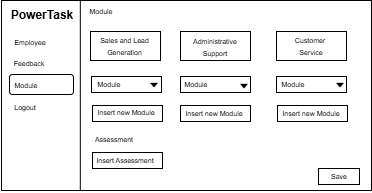

The diagram above was exported from draw.io. Its source (the exported page's mxGraphModel, read from the mxfile embedded in the PNG):
<mxGraphModel dx="1042" dy="527" grid="1" gridSize="10" guides="1" tooltips="1" connect="1" arrows="1" fold="1" page="1" pageScale="1" pageWidth="850" pageHeight="1100" math="0" shadow="0">
  <root>
    <mxCell id="0" />
    <mxCell id="1" parent="0" />
    <mxCell id="_jOm-XSbJwV90BLCte-w-1" value="" style="rounded=0;whiteSpace=wrap;html=1;" vertex="1" parent="1">
      <mxGeometry x="781" y="620" width="370" height="190" as="geometry" />
    </mxCell>
    <mxCell id="_jOm-XSbJwV90BLCte-w-2" value="&lt;b&gt;PowerTask&lt;/b&gt;" style="text;html=1;align=center;verticalAlign=middle;whiteSpace=wrap;rounded=0;" vertex="1" parent="1">
      <mxGeometry x="792" y="620" width="60" height="30" as="geometry" />
    </mxCell>
    <mxCell id="_jOm-XSbJwV90BLCte-w-3" value="" style="endArrow=none;html=1;rounded=0;exitX=0.213;exitY=1.002;exitDx=0;exitDy=0;exitPerimeter=0;entryX=0.213;entryY=0;entryDx=0;entryDy=0;entryPerimeter=0;" edge="1" parent="1" source="_jOm-XSbJwV90BLCte-w-1" target="_jOm-XSbJwV90BLCte-w-1">
      <mxGeometry width="50" height="50" relative="1" as="geometry">
        <mxPoint x="862" y="808" as="sourcePoint" />
        <mxPoint x="862" y="616" as="targetPoint" />
      </mxGeometry>
    </mxCell>
    <mxCell id="_jOm-XSbJwV90BLCte-w-4" value="&lt;font style=&quot;font-size: 7px;&quot;&gt;Logout&lt;/font&gt;" style="text;html=1;align=center;verticalAlign=middle;whiteSpace=wrap;rounded=0;fontSize=10;" vertex="1" parent="1">
      <mxGeometry x="780" y="716" width="50" height="20" as="geometry" />
    </mxCell>
    <mxCell id="_jOm-XSbJwV90BLCte-w-5" value="&lt;font style=&quot;font-size: 7px;&quot;&gt;Employee&lt;/font&gt;" style="text;html=1;align=center;verticalAlign=middle;whiteSpace=wrap;rounded=0;fontSize=10;" vertex="1" parent="1">
      <mxGeometry x="785" y="651" width="50" height="20" as="geometry" />
    </mxCell>
    <mxCell id="_jOm-XSbJwV90BLCte-w-6" value="" style="text;html=1;align=center;verticalAlign=middle;whiteSpace=wrap;rounded=0;fontSize=10;" vertex="1" parent="1">
      <mxGeometry x="942" y="698" width="50" height="18" as="geometry" />
    </mxCell>
    <mxCell id="_jOm-XSbJwV90BLCte-w-7" value="" style="text;html=1;align=center;verticalAlign=middle;whiteSpace=wrap;rounded=0;fontSize=10;" vertex="1" parent="1">
      <mxGeometry x="902" y="720" width="50" height="18" as="geometry" />
    </mxCell>
    <mxCell id="_jOm-XSbJwV90BLCte-w-8" value="" style="rounded=1;whiteSpace=wrap;html=1;" vertex="1" parent="1">
      <mxGeometry x="789" y="694" width="64" height="20" as="geometry" />
    </mxCell>
    <mxCell id="_jOm-XSbJwV90BLCte-w-9" value="&lt;font style=&quot;font-size: 7px;&quot;&gt;Feedback&lt;/font&gt;" style="text;html=1;align=center;verticalAlign=middle;whiteSpace=wrap;rounded=0;fontSize=10;" vertex="1" parent="1">
      <mxGeometry x="784" y="672" width="50" height="20" as="geometry" />
    </mxCell>
    <mxCell id="_jOm-XSbJwV90BLCte-w-10" value="" style="rounded=0;whiteSpace=wrap;html=1;" vertex="1" parent="1">
      <mxGeometry x="870" y="651" width="70" height="29" as="geometry" />
    </mxCell>
    <mxCell id="_jOm-XSbJwV90BLCte-w-11" value="" style="rounded=0;whiteSpace=wrap;html=1;" vertex="1" parent="1">
      <mxGeometry x="960" y="651" width="70" height="29" as="geometry" />
    </mxCell>
    <mxCell id="_jOm-XSbJwV90BLCte-w-12" value="" style="rounded=0;whiteSpace=wrap;html=1;" vertex="1" parent="1">
      <mxGeometry x="1056" y="651" width="70" height="29" as="geometry" />
    </mxCell>
    <mxCell id="_jOm-XSbJwV90BLCte-w-13" value="&lt;font style=&quot;font-size: 7px;&quot;&gt;Module&lt;/font&gt;" style="text;html=1;align=center;verticalAlign=middle;whiteSpace=wrap;rounded=0;fontSize=10;" vertex="1" parent="1">
      <mxGeometry x="781" y="694" width="50" height="20" as="geometry" />
    </mxCell>
    <mxCell id="_jOm-XSbJwV90BLCte-w-14" value="&lt;font style=&quot;font-size: 7px;&quot;&gt;Sales and Lead&lt;/font&gt;&lt;div&gt;&lt;font style=&quot;font-size: 7px;&quot;&gt;Generation&lt;/font&gt;&lt;/div&gt;" style="text;html=1;align=center;verticalAlign=middle;whiteSpace=wrap;rounded=0;fontSize=10;" vertex="1" parent="1">
      <mxGeometry x="873" y="654.5" width="63" height="20" as="geometry" />
    </mxCell>
    <mxCell id="_jOm-XSbJwV90BLCte-w-15" value="&lt;font style=&quot;font-size: 7px;&quot;&gt;Administrative&lt;/font&gt;&lt;div&gt;&lt;font style=&quot;font-size: 7px;&quot;&gt;Support&lt;/font&gt;&lt;/div&gt;" style="text;html=1;align=center;verticalAlign=middle;whiteSpace=wrap;rounded=0;fontSize=10;" vertex="1" parent="1">
      <mxGeometry x="970" y="655.5" width="50" height="20" as="geometry" />
    </mxCell>
    <mxCell id="_jOm-XSbJwV90BLCte-w-16" value="&lt;font style=&quot;font-size: 7px;&quot;&gt;Customer&amp;nbsp;&lt;/font&gt;&lt;div&gt;&lt;font style=&quot;font-size: 7px;&quot;&gt;Service&lt;/font&gt;&lt;/div&gt;" style="text;html=1;align=center;verticalAlign=middle;whiteSpace=wrap;rounded=0;fontSize=10;" vertex="1" parent="1">
      <mxGeometry x="1066" y="657" width="50" height="15.5" as="geometry" />
    </mxCell>
    <mxCell id="_jOm-XSbJwV90BLCte-w-17" value="&lt;font style=&quot;font-size: 7px;&quot;&gt;Module&lt;/font&gt;" style="text;html=1;align=center;verticalAlign=middle;whiteSpace=wrap;rounded=0;fontSize=10;" vertex="1" parent="1">
      <mxGeometry x="856" y="620" width="50" height="20" as="geometry" />
    </mxCell>
    <mxCell id="_jOm-XSbJwV90BLCte-w-18" value="" style="rounded=0;whiteSpace=wrap;html=1;" vertex="1" parent="1">
      <mxGeometry x="871" y="696" width="70" height="16" as="geometry" />
    </mxCell>
    <mxCell id="_jOm-XSbJwV90BLCte-w-19" value="" style="rounded=0;whiteSpace=wrap;html=1;" vertex="1" parent="1">
      <mxGeometry x="960" y="696" width="70" height="16" as="geometry" />
    </mxCell>
    <mxCell id="_jOm-XSbJwV90BLCte-w-20" value="" style="rounded=0;whiteSpace=wrap;html=1;" vertex="1" parent="1">
      <mxGeometry x="1056" y="696" width="70" height="16" as="geometry" />
    </mxCell>
    <mxCell id="_jOm-XSbJwV90BLCte-w-21" value="&lt;font style=&quot;font-size: 7px;&quot;&gt;Module&lt;/font&gt;" style="text;html=1;align=center;verticalAlign=middle;whiteSpace=wrap;rounded=0;fontSize=10;" vertex="1" parent="1">
      <mxGeometry x="864" y="693" width="50" height="20" as="geometry" />
    </mxCell>
    <mxCell id="_jOm-XSbJwV90BLCte-w-22" value="&lt;font style=&quot;font-size: 7px;&quot;&gt;Module&lt;/font&gt;" style="text;html=1;align=center;verticalAlign=middle;whiteSpace=wrap;rounded=0;fontSize=10;" vertex="1" parent="1">
      <mxGeometry x="951" y="693" width="50" height="20" as="geometry" />
    </mxCell>
    <mxCell id="_jOm-XSbJwV90BLCte-w-23" value="&lt;font style=&quot;font-size: 7px;&quot;&gt;Module&lt;/font&gt;" style="text;html=1;align=center;verticalAlign=middle;whiteSpace=wrap;rounded=0;fontSize=10;" vertex="1" parent="1">
      <mxGeometry x="1048" y="693" width="50" height="20" as="geometry" />
    </mxCell>
    <mxCell id="_jOm-XSbJwV90BLCte-w-24" value="" style="shape=image;html=1;verticalAlign=top;verticalLabelPosition=bottom;labelBackgroundColor=#ffffff;imageAspect=0;aspect=fixed;image=https://cdn4.iconfinder.com/data/icons/ionicons/512/icon-arrow-down-b-128.png" vertex="1" parent="1">
      <mxGeometry x="928" y="699" width="12" height="12" as="geometry" />
    </mxCell>
    <mxCell id="_jOm-XSbJwV90BLCte-w-25" value="" style="shape=image;html=1;verticalAlign=top;verticalLabelPosition=bottom;labelBackgroundColor=#ffffff;imageAspect=0;aspect=fixed;image=https://cdn4.iconfinder.com/data/icons/ionicons/512/icon-arrow-down-b-128.png" vertex="1" parent="1">
      <mxGeometry x="1018" y="700" width="12" height="12" as="geometry" />
    </mxCell>
    <mxCell id="_jOm-XSbJwV90BLCte-w-26" value="" style="shape=image;html=1;verticalAlign=top;verticalLabelPosition=bottom;labelBackgroundColor=#ffffff;imageAspect=0;aspect=fixed;image=https://cdn4.iconfinder.com/data/icons/ionicons/512/icon-arrow-down-b-128.png" vertex="1" parent="1">
      <mxGeometry x="1114" y="699" width="12" height="12" as="geometry" />
    </mxCell>
    <mxCell id="_jOm-XSbJwV90BLCte-w-27" value="" style="rounded=0;whiteSpace=wrap;html=1;" vertex="1" parent="1">
      <mxGeometry x="872" y="725" width="70" height="16" as="geometry" />
    </mxCell>
    <mxCell id="_jOm-XSbJwV90BLCte-w-28" value="&lt;font style=&quot;font-size: 7px;&quot;&gt;Insert new Module&lt;/font&gt;" style="text;html=1;align=center;verticalAlign=middle;whiteSpace=wrap;rounded=0;fontSize=10;" vertex="1" parent="1">
      <mxGeometry x="873" y="721" width="66" height="20" as="geometry" />
    </mxCell>
    <mxCell id="_jOm-XSbJwV90BLCte-w-29" value="" style="rounded=0;whiteSpace=wrap;html=1;" vertex="1" parent="1">
      <mxGeometry x="960" y="725" width="70" height="16" as="geometry" />
    </mxCell>
    <mxCell id="_jOm-XSbJwV90BLCte-w-30" value="&lt;font style=&quot;font-size: 7px;&quot;&gt;Insert new Module&lt;/font&gt;" style="text;html=1;align=center;verticalAlign=middle;whiteSpace=wrap;rounded=0;fontSize=10;" vertex="1" parent="1">
      <mxGeometry x="961" y="722" width="66" height="20" as="geometry" />
    </mxCell>
    <mxCell id="_jOm-XSbJwV90BLCte-w-31" value="" style="rounded=0;whiteSpace=wrap;html=1;" vertex="1" parent="1">
      <mxGeometry x="1057" y="725" width="70" height="16" as="geometry" />
    </mxCell>
    <mxCell id="_jOm-XSbJwV90BLCte-w-32" value="&lt;font style=&quot;font-size: 7px;&quot;&gt;Insert new Module&lt;/font&gt;" style="text;html=1;align=center;verticalAlign=middle;whiteSpace=wrap;rounded=0;fontSize=10;" vertex="1" parent="1">
      <mxGeometry x="1058" y="722" width="66" height="20" as="geometry" />
    </mxCell>
    <mxCell id="_jOm-XSbJwV90BLCte-w-33" value="&lt;font style=&quot;font-size: 7px;&quot;&gt;Assessment&lt;/font&gt;" style="text;html=1;align=center;verticalAlign=middle;whiteSpace=wrap;rounded=0;fontSize=10;" vertex="1" parent="1">
      <mxGeometry x="861" y="748" width="66" height="20" as="geometry" />
    </mxCell>
    <mxCell id="_jOm-XSbJwV90BLCte-w-34" value="" style="rounded=0;whiteSpace=wrap;html=1;" vertex="1" parent="1">
      <mxGeometry x="872" y="772" width="70" height="16" as="geometry" />
    </mxCell>
    <mxCell id="_jOm-XSbJwV90BLCte-w-35" value="&lt;font style=&quot;font-size: 7px;&quot;&gt;Insert Assessment&lt;/font&gt;" style="text;html=1;align=center;verticalAlign=middle;whiteSpace=wrap;rounded=0;fontSize=10;" vertex="1" parent="1">
      <mxGeometry x="872" y="769" width="66" height="20" as="geometry" />
    </mxCell>
    <mxCell id="_jOm-XSbJwV90BLCte-w-36" value="" style="rounded=0;whiteSpace=wrap;html=1;" vertex="1" parent="1">
      <mxGeometry x="1098" y="788" width="41" height="16" as="geometry" />
    </mxCell>
    <mxCell id="_jOm-XSbJwV90BLCte-w-37" value="&lt;font style=&quot;font-size: 7px;&quot;&gt;Save&lt;/font&gt;" style="text;html=1;align=center;verticalAlign=middle;whiteSpace=wrap;rounded=0;fontSize=10;" vertex="1" parent="1">
      <mxGeometry x="1086" y="785" width="66" height="20" as="geometry" />
    </mxCell>
  </root>
</mxGraphModel>